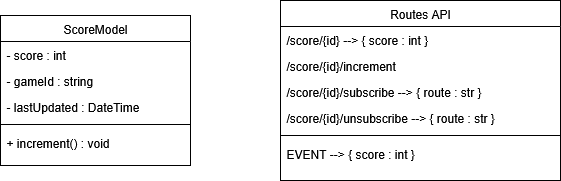

The diagram above was exported from draw.io. Its source (the exported page's mxGraphModel, read from the mxfile embedded in the PNG):
<mxGraphModel dx="1025" dy="428" grid="1" gridSize="10" guides="1" tooltips="1" connect="1" arrows="1" fold="1" page="1" pageScale="1" pageWidth="827" pageHeight="1169" math="0" shadow="0">
  <root>
    <mxCell id="WIyWlLk6GJQsqaUBKTNV-0" />
    <mxCell id="WIyWlLk6GJQsqaUBKTNV-1" parent="WIyWlLk6GJQsqaUBKTNV-0" />
    <mxCell id="LuAb15G7xoVVUAfT6aVC-0" value="ScoreModel" style="swimlane;fontStyle=0;align=center;verticalAlign=top;childLayout=stackLayout;horizontal=1;startSize=26;horizontalStack=0;resizeParent=1;resizeLast=0;collapsible=1;marginBottom=0;rounded=0;shadow=0;strokeWidth=1;" parent="WIyWlLk6GJQsqaUBKTNV-1" vertex="1">
      <mxGeometry x="110" y="145" width="190" height="150" as="geometry">
        <mxRectangle x="170" y="530" width="160" height="26" as="alternateBounds" />
      </mxGeometry>
    </mxCell>
    <mxCell id="LuAb15G7xoVVUAfT6aVC-11" value="- score : int" style="text;align=left;verticalAlign=top;spacingLeft=4;spacingRight=4;overflow=hidden;rotatable=0;points=[[0,0.5],[1,0.5]];portConstraint=eastwest;" parent="LuAb15G7xoVVUAfT6aVC-0" vertex="1">
      <mxGeometry y="26" width="190" height="26" as="geometry" />
    </mxCell>
    <mxCell id="LuAb15G7xoVVUAfT6aVC-12" value="- gameId : string" style="text;align=left;verticalAlign=top;spacingLeft=4;spacingRight=4;overflow=hidden;rotatable=0;points=[[0,0.5],[1,0.5]];portConstraint=eastwest;" parent="LuAb15G7xoVVUAfT6aVC-0" vertex="1">
      <mxGeometry y="52" width="190" height="26" as="geometry" />
    </mxCell>
    <mxCell id="LuAb15G7xoVVUAfT6aVC-13" value="- lastUpdated : DateTime" style="text;align=left;verticalAlign=top;spacingLeft=4;spacingRight=4;overflow=hidden;rotatable=0;points=[[0,0.5],[1,0.5]];portConstraint=eastwest;" parent="LuAb15G7xoVVUAfT6aVC-0" vertex="1">
      <mxGeometry y="78" width="190" height="26" as="geometry" />
    </mxCell>
    <mxCell id="LuAb15G7xoVVUAfT6aVC-2" value="" style="line;html=1;strokeWidth=1;align=left;verticalAlign=middle;spacingTop=-1;spacingLeft=3;spacingRight=3;rotatable=0;labelPosition=right;points=[];portConstraint=eastwest;" parent="LuAb15G7xoVVUAfT6aVC-0" vertex="1">
      <mxGeometry y="104" width="190" height="10" as="geometry" />
    </mxCell>
    <mxCell id="LuAb15G7xoVVUAfT6aVC-3" value="+ increment() : void" style="text;align=left;verticalAlign=top;spacingLeft=4;spacingRight=4;overflow=hidden;rotatable=0;points=[[0,0.5],[1,0.5]];portConstraint=eastwest;" parent="LuAb15G7xoVVUAfT6aVC-0" vertex="1">
      <mxGeometry y="114" width="190" height="36" as="geometry" />
    </mxCell>
    <mxCell id="LuAb15G7xoVVUAfT6aVC-15" value="Routes API" style="swimlane;fontStyle=0;align=center;verticalAlign=top;childLayout=stackLayout;horizontal=1;startSize=26;horizontalStack=0;resizeParent=1;resizeLast=0;collapsible=1;marginBottom=0;rounded=0;shadow=0;strokeWidth=1;" parent="WIyWlLk6GJQsqaUBKTNV-1" vertex="1">
      <mxGeometry x="390" y="130" width="280" height="180" as="geometry">
        <mxRectangle x="550" y="140" width="160" height="26" as="alternateBounds" />
      </mxGeometry>
    </mxCell>
    <mxCell id="LuAb15G7xoVVUAfT6aVC-5" value="/score/{id} --&gt; { score : int }" style="text;align=left;verticalAlign=top;spacingLeft=4;spacingRight=4;overflow=hidden;rotatable=0;points=[[0,0.5],[1,0.5]];portConstraint=eastwest;" parent="LuAb15G7xoVVUAfT6aVC-15" vertex="1">
      <mxGeometry y="26" width="280" height="26" as="geometry" />
    </mxCell>
    <mxCell id="LuAb15G7xoVVUAfT6aVC-6" value="/score/{id}/increment" style="text;align=left;verticalAlign=top;spacingLeft=4;spacingRight=4;overflow=hidden;rotatable=0;points=[[0,0.5],[1,0.5]];portConstraint=eastwest;" parent="LuAb15G7xoVVUAfT6aVC-15" vertex="1">
      <mxGeometry y="52" width="280" height="26" as="geometry" />
    </mxCell>
    <mxCell id="LuAb15G7xoVVUAfT6aVC-7" value="/score/{id}/subscribe --&gt; { route : str }" style="text;align=left;verticalAlign=top;spacingLeft=4;spacingRight=4;overflow=hidden;rotatable=0;points=[[0,0.5],[1,0.5]];portConstraint=eastwest;" parent="LuAb15G7xoVVUAfT6aVC-15" vertex="1">
      <mxGeometry y="78" width="280" height="26" as="geometry" />
    </mxCell>
    <mxCell id="LuAb15G7xoVVUAfT6aVC-8" value="/score/{id}/unsubscribe --&gt; { route : str }" style="text;align=left;verticalAlign=top;spacingLeft=4;spacingRight=4;overflow=hidden;rotatable=0;points=[[0,0.5],[1,0.5]];portConstraint=eastwest;" parent="LuAb15G7xoVVUAfT6aVC-15" vertex="1">
      <mxGeometry y="104" width="280" height="26" as="geometry" />
    </mxCell>
    <mxCell id="LuAb15G7xoVVUAfT6aVC-21" value="" style="line;html=1;strokeWidth=1;align=left;verticalAlign=middle;spacingTop=-1;spacingLeft=3;spacingRight=3;rotatable=0;labelPosition=right;points=[];portConstraint=eastwest;" parent="LuAb15G7xoVVUAfT6aVC-15" vertex="1">
      <mxGeometry y="130" width="280" height="10" as="geometry" />
    </mxCell>
    <mxCell id="LuAb15G7xoVVUAfT6aVC-10" value="EVENT --&gt; { score : int }" style="text;align=left;verticalAlign=top;spacingLeft=4;spacingRight=4;overflow=hidden;rotatable=0;points=[[0,0.5],[1,0.5]];portConstraint=eastwest;" parent="LuAb15G7xoVVUAfT6aVC-15" vertex="1">
      <mxGeometry y="140" width="280" height="26" as="geometry" />
    </mxCell>
  </root>
</mxGraphModel>